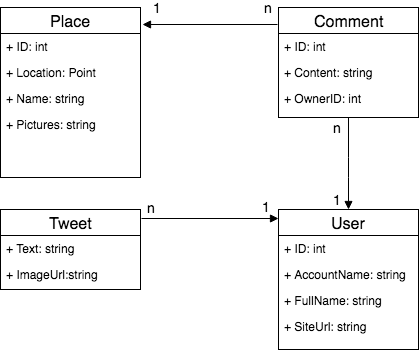

The diagram above was exported from draw.io. Its source (the exported page's mxGraphModel, read from the mxfile embedded in the PNG):
<mxGraphModel dx="1030" dy="498" grid="1" gridSize="10" guides="1" tooltips="1" connect="1" arrows="1" fold="1" page="1" pageScale="1" pageWidth="850" pageHeight="1100" math="0" shadow="0">
  <root>
    <mxCell id="0" />
    <mxCell id="1" parent="0" />
    <mxCell id="516b8a0bc1c85ff0-1" value="Place" style="swimlane;html=1;fontStyle=0;childLayout=stackLayout;horizontal=1;startSize=26;fillColor=none;horizontalStack=0;resizeParent=1;resizeLast=0;collapsible=1;marginBottom=0;swimlaneFillColor=#ffffff;fontSize=16;" vertex="1" parent="1">
      <mxGeometry x="40" y="40" width="140" height="170" as="geometry" />
    </mxCell>
    <mxCell id="516b8a0bc1c85ff0-2" value="+ ID: int" style="text;html=1;strokeColor=none;fillColor=none;align=left;verticalAlign=top;spacingLeft=4;spacingRight=4;whiteSpace=wrap;overflow=hidden;rotatable=0;points=[[0,0.5],[1,0.5]];portConstraint=eastwest;" vertex="1" parent="516b8a0bc1c85ff0-1">
      <mxGeometry y="26" width="140" height="26" as="geometry" />
    </mxCell>
    <mxCell id="516b8a0bc1c85ff0-3" value="+ Location: Point" style="text;html=1;strokeColor=none;fillColor=none;align=left;verticalAlign=top;spacingLeft=4;spacingRight=4;whiteSpace=wrap;overflow=hidden;rotatable=0;points=[[0,0.5],[1,0.5]];portConstraint=eastwest;" vertex="1" parent="516b8a0bc1c85ff0-1">
      <mxGeometry y="52" width="140" height="26" as="geometry" />
    </mxCell>
    <mxCell id="516b8a0bc1c85ff0-4" value="+ Name: string" style="text;html=1;strokeColor=none;fillColor=none;align=left;verticalAlign=top;spacingLeft=4;spacingRight=4;whiteSpace=wrap;overflow=hidden;rotatable=0;points=[[0,0.5],[1,0.5]];portConstraint=eastwest;" vertex="1" parent="516b8a0bc1c85ff0-1">
      <mxGeometry y="78" width="140" height="26" as="geometry" />
    </mxCell>
    <mxCell id="516b8a0bc1c85ff0-29" value="+ Pictures: string" style="text;html=1;strokeColor=none;fillColor=none;align=left;verticalAlign=top;spacingLeft=4;spacingRight=4;whiteSpace=wrap;overflow=hidden;rotatable=0;points=[[0,0.5],[1,0.5]];portConstraint=eastwest;" vertex="1" parent="516b8a0bc1c85ff0-1">
      <mxGeometry y="104" width="140" height="26" as="geometry" />
    </mxCell>
    <mxCell id="516b8a0bc1c85ff0-5" value="Comment" style="swimlane;html=1;fontStyle=0;childLayout=stackLayout;horizontal=1;startSize=26;fillColor=none;horizontalStack=0;resizeParent=1;resizeLast=0;collapsible=1;marginBottom=0;swimlaneFillColor=#ffffff;fontSize=16;" vertex="1" parent="1">
      <mxGeometry x="318" y="40" width="140" height="110" as="geometry">
        <mxRectangle x="285" y="50" width="110" height="26" as="alternateBounds" />
      </mxGeometry>
    </mxCell>
    <mxCell id="516b8a0bc1c85ff0-6" value="+ ID: int" style="text;html=1;strokeColor=none;fillColor=none;align=left;verticalAlign=top;spacingLeft=4;spacingRight=4;whiteSpace=wrap;overflow=hidden;rotatable=0;points=[[0,0.5],[1,0.5]];portConstraint=eastwest;" vertex="1" parent="516b8a0bc1c85ff0-5">
      <mxGeometry y="26" width="140" height="26" as="geometry" />
    </mxCell>
    <mxCell id="516b8a0bc1c85ff0-7" value="+ Content: string" style="text;html=1;strokeColor=none;fillColor=none;align=left;verticalAlign=top;spacingLeft=4;spacingRight=4;whiteSpace=wrap;overflow=hidden;rotatable=0;points=[[0,0.5],[1,0.5]];portConstraint=eastwest;" vertex="1" parent="516b8a0bc1c85ff0-5">
      <mxGeometry y="52" width="140" height="26" as="geometry" />
    </mxCell>
    <mxCell id="516b8a0bc1c85ff0-8" value="+ OwnerID: int" style="text;html=1;strokeColor=none;fillColor=none;align=left;verticalAlign=top;spacingLeft=4;spacingRight=4;whiteSpace=wrap;overflow=hidden;rotatable=0;points=[[0,0.5],[1,0.5]];portConstraint=eastwest;" vertex="1" parent="516b8a0bc1c85ff0-5">
      <mxGeometry y="78" width="140" height="26" as="geometry" />
    </mxCell>
    <mxCell id="516b8a0bc1c85ff0-13" value="Tweet" style="swimlane;html=1;fontStyle=0;childLayout=stackLayout;horizontal=1;startSize=26;fillColor=none;horizontalStack=0;resizeParent=1;resizeLast=0;collapsible=1;marginBottom=0;swimlaneFillColor=#ffffff;fontSize=16;" vertex="1" parent="1">
      <mxGeometry x="40" y="242" width="140" height="80" as="geometry" />
    </mxCell>
    <mxCell id="516b8a0bc1c85ff0-14" value="+ Text: string" style="text;html=1;strokeColor=none;fillColor=none;align=left;verticalAlign=top;spacingLeft=4;spacingRight=4;whiteSpace=wrap;overflow=hidden;rotatable=0;points=[[0,0.5],[1,0.5]];portConstraint=eastwest;" vertex="1" parent="516b8a0bc1c85ff0-13">
      <mxGeometry y="26" width="140" height="26" as="geometry" />
    </mxCell>
    <mxCell id="516b8a0bc1c85ff0-15" value="+ ImageUrl:string" style="text;html=1;strokeColor=none;fillColor=none;align=left;verticalAlign=top;spacingLeft=4;spacingRight=4;whiteSpace=wrap;overflow=hidden;rotatable=0;points=[[0,0.5],[1,0.5]];portConstraint=eastwest;" vertex="1" parent="516b8a0bc1c85ff0-13">
      <mxGeometry y="52" width="140" height="26" as="geometry" />
    </mxCell>
    <mxCell id="516b8a0bc1c85ff0-17" value="User" style="swimlane;html=1;fontStyle=0;childLayout=stackLayout;horizontal=1;startSize=26;fillColor=none;horizontalStack=0;resizeParent=1;resizeLast=0;collapsible=1;marginBottom=0;swimlaneFillColor=#ffffff;fontSize=16;" vertex="1" parent="1">
      <mxGeometry x="318" y="242" width="140" height="140" as="geometry" />
    </mxCell>
    <mxCell id="516b8a0bc1c85ff0-18" value="+ ID: int" style="text;html=1;strokeColor=none;fillColor=none;align=left;verticalAlign=top;spacingLeft=4;spacingRight=4;whiteSpace=wrap;overflow=hidden;rotatable=0;points=[[0,0.5],[1,0.5]];portConstraint=eastwest;" vertex="1" parent="516b8a0bc1c85ff0-17">
      <mxGeometry y="26" width="140" height="26" as="geometry" />
    </mxCell>
    <mxCell id="516b8a0bc1c85ff0-19" value="+ AccountName: string" style="text;html=1;strokeColor=none;fillColor=none;align=left;verticalAlign=top;spacingLeft=4;spacingRight=4;whiteSpace=wrap;overflow=hidden;rotatable=0;points=[[0,0.5],[1,0.5]];portConstraint=eastwest;" vertex="1" parent="516b8a0bc1c85ff0-17">
      <mxGeometry y="52" width="140" height="26" as="geometry" />
    </mxCell>
    <mxCell id="516b8a0bc1c85ff0-20" value="+ FullName: string" style="text;html=1;strokeColor=none;fillColor=none;align=left;verticalAlign=top;spacingLeft=4;spacingRight=4;whiteSpace=wrap;overflow=hidden;rotatable=0;points=[[0,0.5],[1,0.5]];portConstraint=eastwest;" vertex="1" parent="516b8a0bc1c85ff0-17">
      <mxGeometry y="78" width="140" height="26" as="geometry" />
    </mxCell>
    <mxCell id="516b8a0bc1c85ff0-21" value="+ SiteUrl: string" style="text;html=1;strokeColor=none;fillColor=none;align=left;verticalAlign=top;spacingLeft=4;spacingRight=4;whiteSpace=wrap;overflow=hidden;rotatable=0;points=[[0,0.5],[1,0.5]];portConstraint=eastwest;" vertex="1" parent="516b8a0bc1c85ff0-17">
      <mxGeometry y="104" width="140" height="26" as="geometry" />
    </mxCell>
    <mxCell id="516b8a0bc1c85ff0-31" value="" style="endArrow=block;endFill=1;html=1;edgeStyle=orthogonalEdgeStyle;align=left;verticalAlign=top;fontSize=16;exitX=-0.007;exitY=0.155;exitPerimeter=0;" edge="1" parent="1" source="516b8a0bc1c85ff0-5">
      <mxGeometry x="-0.6109" y="23" relative="1" as="geometry">
        <mxPoint x="390" y="57" as="sourcePoint" />
        <mxPoint x="182" y="57" as="targetPoint" />
        <Array as="points" />
        <mxPoint as="offset" />
      </mxGeometry>
    </mxCell>
    <mxCell id="516b8a0bc1c85ff0-32" value="&lt;font style=&quot;font-size: 14px&quot;&gt;1&lt;/font&gt;" style="resizable=0;html=1;align=left;verticalAlign=bottom;labelBackgroundColor=#ffffff;fontSize=10;" vertex="1" connectable="0" parent="516b8a0bc1c85ff0-31">
      <mxGeometry x="-1" relative="1" as="geometry">
        <mxPoint x="-127" y="-7" as="offset" />
      </mxGeometry>
    </mxCell>
    <mxCell id="516b8a0bc1c85ff0-36" value="&lt;font style=&quot;font-size: 14px&quot;&gt;n&lt;/font&gt;" style="resizable=0;html=1;align=left;verticalAlign=bottom;labelBackgroundColor=#ffffff;fontSize=10;" vertex="1" connectable="0" parent="516b8a0bc1c85ff0-31">
      <mxGeometry x="-1" relative="1" as="geometry">
        <mxPoint x="-16" y="-7" as="offset" />
      </mxGeometry>
    </mxCell>
    <mxCell id="516b8a0bc1c85ff0-37" value="" style="endArrow=block;endFill=1;html=1;edgeStyle=orthogonalEdgeStyle;align=left;verticalAlign=top;fontSize=16;exitX=0.5;exitY=1;entryX=0.5;entryY=0;" edge="1" parent="1" source="516b8a0bc1c85ff0-5" target="516b8a0bc1c85ff0-17">
      <mxGeometry x="-0.6109" y="23" relative="1" as="geometry">
        <mxPoint x="430" y="200" as="sourcePoint" />
        <mxPoint x="430" y="200" as="targetPoint" />
        <Array as="points">
          <mxPoint x="388" y="200" />
          <mxPoint x="388" y="200" />
        </Array>
        <mxPoint as="offset" />
      </mxGeometry>
    </mxCell>
    <mxCell id="516b8a0bc1c85ff0-38" value="&lt;font style=&quot;font-size: 14px&quot;&gt;1&lt;/font&gt;" style="resizable=0;html=1;align=left;verticalAlign=bottom;labelBackgroundColor=#ffffff;fontSize=10;" vertex="1" connectable="0" parent="516b8a0bc1c85ff0-37">
      <mxGeometry x="-1" relative="1" as="geometry">
        <mxPoint x="-18" y="92" as="offset" />
      </mxGeometry>
    </mxCell>
    <mxCell id="516b8a0bc1c85ff0-39" value="&lt;font style=&quot;font-size: 14px&quot;&gt;n&lt;/font&gt;" style="resizable=0;html=1;align=left;verticalAlign=bottom;labelBackgroundColor=#ffffff;fontSize=10;" vertex="1" connectable="0" parent="516b8a0bc1c85ff0-37">
      <mxGeometry x="-1" relative="1" as="geometry">
        <mxPoint x="-18" y="20" as="offset" />
      </mxGeometry>
    </mxCell>
    <mxCell id="516b8a0bc1c85ff0-40" value="" style="endArrow=block;endFill=1;html=1;edgeStyle=orthogonalEdgeStyle;align=left;verticalAlign=top;fontSize=16;entryX=0;entryY=0.064;entryPerimeter=0;" edge="1" parent="1" target="516b8a0bc1c85ff0-17">
      <mxGeometry x="-0.6109" y="23" relative="1" as="geometry">
        <mxPoint x="181" y="251" as="sourcePoint" />
        <mxPoint x="260" y="267" as="targetPoint" />
        <Array as="points">
          <mxPoint x="181" y="251" />
        </Array>
        <mxPoint as="offset" />
      </mxGeometry>
    </mxCell>
    <mxCell id="516b8a0bc1c85ff0-41" value="&lt;font style=&quot;font-size: 14px&quot;&gt;1&lt;/font&gt;" style="resizable=0;html=1;align=left;verticalAlign=bottom;labelBackgroundColor=#ffffff;fontSize=10;" vertex="1" connectable="0" parent="516b8a0bc1c85ff0-40">
      <mxGeometry x="-1" relative="1" as="geometry">
        <mxPoint x="118" y="-2" as="offset" />
      </mxGeometry>
    </mxCell>
    <mxCell id="516b8a0bc1c85ff0-42" value="&lt;font style=&quot;font-size: 14px&quot;&gt;n&lt;/font&gt;" style="resizable=0;html=1;align=left;verticalAlign=bottom;labelBackgroundColor=#ffffff;fontSize=10;" vertex="1" connectable="0" parent="516b8a0bc1c85ff0-40">
      <mxGeometry x="-1" relative="1" as="geometry">
        <mxPoint x="3" y="-1" as="offset" />
      </mxGeometry>
    </mxCell>
  </root>
</mxGraphModel>